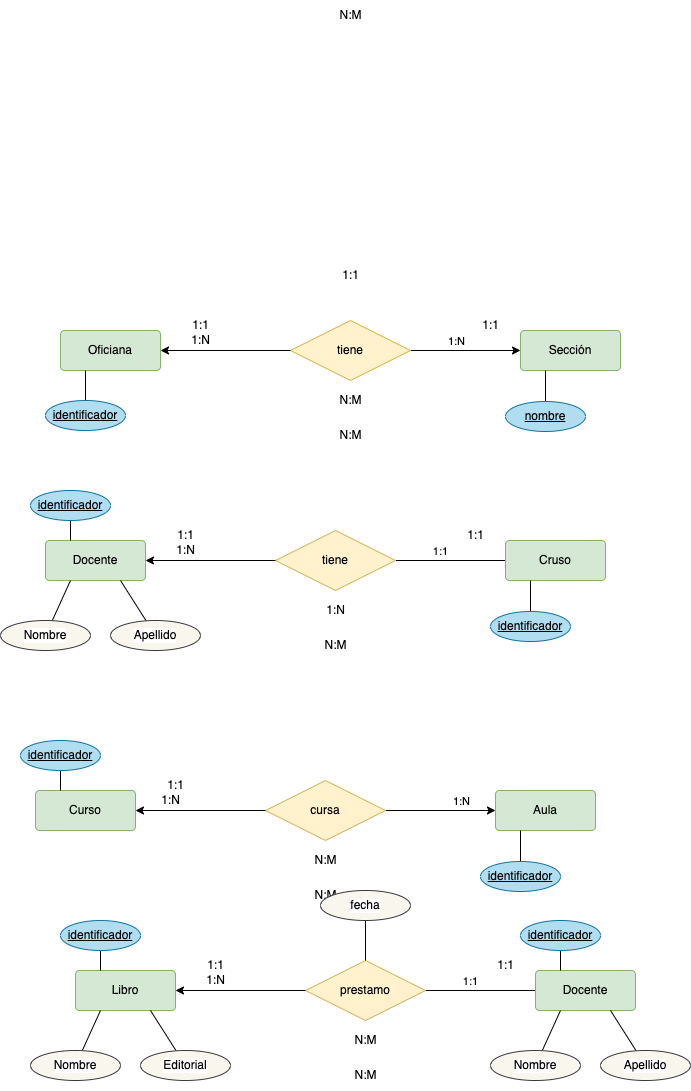

The diagram above was exported from draw.io. Its source (the exported page's mxGraphModel, read from the mxfile embedded in the PNG):
<mxGraphModel dx="808" dy="714" grid="1" gridSize="10" guides="1" tooltips="1" connect="1" arrows="1" fold="1" page="1" pageScale="1" pageWidth="827" pageHeight="1169" background="#FFFFFF" math="0" shadow="0">
  <root>
    <mxCell id="0" />
    <mxCell id="1" parent="0" />
    <mxCell id="5zLhg32nhww84kqG6uCq-11" style="edgeStyle=orthogonalEdgeStyle;rounded=0;orthogonalLoop=1;jettySize=auto;html=1;endArrow=none;endFill=0;fontColor=#000000;strokeColor=#000000;startArrow=classic;startFill=1;" parent="1" source="5zLhg32nhww84kqG6uCq-12" target="5zLhg32nhww84kqG6uCq-14" edge="1">
      <mxGeometry relative="1" as="geometry" />
    </mxCell>
    <mxCell id="wA-k1Ue1DmUPMmQTn3fS-9" value="&lt;span style=&quot;background-color: rgb(255 , 255 , 255)&quot;&gt;1:N&lt;/span&gt;" style="edgeLabel;html=1;align=center;verticalAlign=middle;resizable=0;points=[];fontColor=#000000;" vertex="1" connectable="0" parent="5zLhg32nhww84kqG6uCq-11">
      <mxGeometry x="0.1962" y="-3" relative="1" as="geometry">
        <mxPoint x="1" y="-7" as="offset" />
      </mxGeometry>
    </mxCell>
    <mxCell id="5zLhg32nhww84kqG6uCq-12" value="Sección" style="rounded=1;arcSize=10;whiteSpace=wrap;html=1;align=center;fillColor=#d5e8d4;strokeColor=#82b366;fontColor=#000000;" parent="1" vertex="1">
      <mxGeometry x="540" y="390" width="100" height="40" as="geometry" />
    </mxCell>
    <mxCell id="5zLhg32nhww84kqG6uCq-14" value="tiene" style="shape=rhombus;perimeter=rhombusPerimeter;whiteSpace=wrap;html=1;align=center;fillColor=#fff2cc;strokeColor=#d6b656;fontColor=#000000;" parent="1" vertex="1">
      <mxGeometry x="310" y="380" width="120" height="60" as="geometry" />
    </mxCell>
    <mxCell id="wA-k1Ue1DmUPMmQTn3fS-1" style="edgeStyle=none;html=1;fontColor=#000000;labelBorderColor=#000000;strokeColor=#000000;endArrow=none;endFill=0;startArrow=classic;startFill=1;" edge="1" parent="1" source="5zLhg32nhww84kqG6uCq-15">
      <mxGeometry relative="1" as="geometry">
        <mxPoint x="310" y="410" as="targetPoint" />
      </mxGeometry>
    </mxCell>
    <mxCell id="5zLhg32nhww84kqG6uCq-15" value="Oficiana" style="rounded=1;arcSize=10;whiteSpace=wrap;html=1;align=center;fillColor=#d5e8d4;strokeColor=#82b366;fontColor=#000000;" parent="1" vertex="1">
      <mxGeometry x="80" y="390" width="100" height="40" as="geometry" />
    </mxCell>
    <mxCell id="5zLhg32nhww84kqG6uCq-24" value="N:M" style="text;html=1;align=center;verticalAlign=middle;resizable=0;points=[];autosize=1;strokeColor=none;fillColor=none;" parent="1" vertex="1">
      <mxGeometry x="345" y="60" width="50" height="30" as="geometry" />
    </mxCell>
    <mxCell id="5zLhg32nhww84kqG6uCq-28" value="1:1" style="text;html=1;align=center;verticalAlign=middle;resizable=0;points=[];autosize=1;strokeColor=none;fillColor=none;" parent="1" vertex="1">
      <mxGeometry x="200" y="370" width="40" height="30" as="geometry" />
    </mxCell>
    <mxCell id="5zLhg32nhww84kqG6uCq-30" value="N:M" style="text;html=1;align=center;verticalAlign=middle;resizable=0;points=[];autosize=1;strokeColor=none;fillColor=none;" parent="1" vertex="1">
      <mxGeometry x="345" y="480" width="50" height="30" as="geometry" />
    </mxCell>
    <mxCell id="5zLhg32nhww84kqG6uCq-31" value="1:1" style="text;html=1;align=center;verticalAlign=middle;resizable=0;points=[];autosize=1;strokeColor=none;fillColor=none;" parent="1" vertex="1">
      <mxGeometry x="490" y="370" width="40" height="30" as="geometry" />
    </mxCell>
    <mxCell id="5zLhg32nhww84kqG6uCq-32" value="1:1" style="text;html=1;align=center;verticalAlign=middle;resizable=0;points=[];autosize=1;strokeColor=none;fillColor=none;" parent="1" vertex="1">
      <mxGeometry x="350" y="320" width="40" height="30" as="geometry" />
    </mxCell>
    <mxCell id="wA-k1Ue1DmUPMmQTn3fS-3" style="edgeStyle=none;html=1;entryX=0.25;entryY=1;entryDx=0;entryDy=0;labelBorderColor=#000000;fontColor=#000000;endArrow=none;endFill=0;strokeColor=#000000;" edge="1" parent="1" source="wA-k1Ue1DmUPMmQTn3fS-2" target="5zLhg32nhww84kqG6uCq-15">
      <mxGeometry relative="1" as="geometry" />
    </mxCell>
    <mxCell id="wA-k1Ue1DmUPMmQTn3fS-2" value="&lt;u&gt;identificador&lt;/u&gt;" style="ellipse;whiteSpace=wrap;html=1;align=center;fillColor=#b1ddf0;strokeColor=#10739e;fontColor=#000000;" vertex="1" parent="1">
      <mxGeometry x="65" y="460" width="80" height="30" as="geometry" />
    </mxCell>
    <mxCell id="wA-k1Ue1DmUPMmQTn3fS-5" style="edgeStyle=none;html=1;entryX=0.25;entryY=1;entryDx=0;entryDy=0;labelBorderColor=#000000;fontColor=#000000;endArrow=none;endFill=0;strokeColor=#000000;" edge="1" parent="1" source="wA-k1Ue1DmUPMmQTn3fS-4" target="5zLhg32nhww84kqG6uCq-12">
      <mxGeometry relative="1" as="geometry" />
    </mxCell>
    <mxCell id="wA-k1Ue1DmUPMmQTn3fS-4" value="&lt;u&gt;nombre&lt;/u&gt;" style="ellipse;whiteSpace=wrap;html=1;align=center;fillColor=#b1ddf0;strokeColor=#10739e;fontColor=#000000;" vertex="1" parent="1">
      <mxGeometry x="525" y="461" width="80" height="30" as="geometry" />
    </mxCell>
    <mxCell id="wA-k1Ue1DmUPMmQTn3fS-8" value="N:M" style="text;html=1;align=center;verticalAlign=middle;resizable=0;points=[];autosize=1;strokeColor=none;fillColor=none;fontColor=#000000;" vertex="1" parent="1">
      <mxGeometry x="350" y="450" width="40" height="20" as="geometry" />
    </mxCell>
    <mxCell id="wA-k1Ue1DmUPMmQTn3fS-10" value="1:N" style="text;html=1;align=center;verticalAlign=middle;resizable=0;points=[];autosize=1;strokeColor=none;fillColor=none;fontColor=#000000;" vertex="1" parent="1">
      <mxGeometry x="205" y="390" width="30" height="20" as="geometry" />
    </mxCell>
    <mxCell id="wA-k1Ue1DmUPMmQTn3fS-23" style="edgeStyle=orthogonalEdgeStyle;rounded=0;orthogonalLoop=1;jettySize=auto;html=1;endArrow=none;endFill=0;fontColor=#000000;strokeColor=#000000;" edge="1" parent="1" source="wA-k1Ue1DmUPMmQTn3fS-25" target="wA-k1Ue1DmUPMmQTn3fS-26">
      <mxGeometry relative="1" as="geometry" />
    </mxCell>
    <mxCell id="wA-k1Ue1DmUPMmQTn3fS-24" value="&lt;span style=&quot;background-color: rgb(255 , 255 , 255)&quot;&gt;1:1&lt;/span&gt;" style="edgeLabel;html=1;align=center;verticalAlign=middle;resizable=0;points=[];fontColor=#000000;" vertex="1" connectable="0" parent="wA-k1Ue1DmUPMmQTn3fS-23">
      <mxGeometry x="0.1962" y="-3" relative="1" as="geometry">
        <mxPoint y="-7" as="offset" />
      </mxGeometry>
    </mxCell>
    <mxCell id="wA-k1Ue1DmUPMmQTn3fS-25" value="Cruso" style="rounded=1;arcSize=10;whiteSpace=wrap;html=1;align=center;fillColor=#d5e8d4;strokeColor=#82b366;fontColor=#000000;" vertex="1" parent="1">
      <mxGeometry x="525" y="600" width="100" height="40" as="geometry" />
    </mxCell>
    <mxCell id="wA-k1Ue1DmUPMmQTn3fS-26" value="tiene" style="shape=rhombus;perimeter=rhombusPerimeter;whiteSpace=wrap;html=1;align=center;fillColor=#fff2cc;strokeColor=#d6b656;fontColor=#000000;" vertex="1" parent="1">
      <mxGeometry x="295" y="590" width="120" height="60" as="geometry" />
    </mxCell>
    <mxCell id="wA-k1Ue1DmUPMmQTn3fS-27" style="edgeStyle=none;html=1;fontColor=#000000;labelBorderColor=#000000;strokeColor=#000000;endArrow=none;endFill=0;startArrow=classic;startFill=1;" edge="1" parent="1" source="wA-k1Ue1DmUPMmQTn3fS-28">
      <mxGeometry relative="1" as="geometry">
        <mxPoint x="295" y="620" as="targetPoint" />
      </mxGeometry>
    </mxCell>
    <mxCell id="wA-k1Ue1DmUPMmQTn3fS-28" value="Docente" style="rounded=1;arcSize=10;whiteSpace=wrap;html=1;align=center;fillColor=#d5e8d4;strokeColor=#82b366;fontColor=#000000;" vertex="1" parent="1">
      <mxGeometry x="65" y="600" width="100" height="40" as="geometry" />
    </mxCell>
    <mxCell id="wA-k1Ue1DmUPMmQTn3fS-29" value="1:1" style="text;html=1;align=center;verticalAlign=middle;resizable=0;points=[];autosize=1;strokeColor=none;fillColor=none;" vertex="1" parent="1">
      <mxGeometry x="185" y="580" width="40" height="30" as="geometry" />
    </mxCell>
    <mxCell id="wA-k1Ue1DmUPMmQTn3fS-30" value="N:M" style="text;html=1;align=center;verticalAlign=middle;resizable=0;points=[];autosize=1;strokeColor=none;fillColor=none;" vertex="1" parent="1">
      <mxGeometry x="330" y="690" width="50" height="30" as="geometry" />
    </mxCell>
    <mxCell id="wA-k1Ue1DmUPMmQTn3fS-31" value="1:1" style="text;html=1;align=center;verticalAlign=middle;resizable=0;points=[];autosize=1;strokeColor=none;fillColor=none;" vertex="1" parent="1">
      <mxGeometry x="475" y="580" width="40" height="30" as="geometry" />
    </mxCell>
    <mxCell id="wA-k1Ue1DmUPMmQTn3fS-32" style="edgeStyle=none;html=1;labelBorderColor=#000000;fontColor=#000000;endArrow=none;endFill=0;strokeColor=#000000;" edge="1" parent="1" source="wA-k1Ue1DmUPMmQTn3fS-33">
      <mxGeometry relative="1" as="geometry">
        <mxPoint x="90" y="600" as="targetPoint" />
      </mxGeometry>
    </mxCell>
    <mxCell id="wA-k1Ue1DmUPMmQTn3fS-33" value="&lt;u&gt;identificador&lt;/u&gt;" style="ellipse;whiteSpace=wrap;html=1;align=center;fillColor=#b1ddf0;strokeColor=#10739e;fontColor=#000000;" vertex="1" parent="1">
      <mxGeometry x="50" y="550" width="80" height="30" as="geometry" />
    </mxCell>
    <mxCell id="wA-k1Ue1DmUPMmQTn3fS-34" style="edgeStyle=none;html=1;entryX=0.25;entryY=1;entryDx=0;entryDy=0;labelBorderColor=#000000;fontColor=#000000;endArrow=none;endFill=0;strokeColor=#000000;" edge="1" parent="1" source="wA-k1Ue1DmUPMmQTn3fS-35" target="wA-k1Ue1DmUPMmQTn3fS-25">
      <mxGeometry relative="1" as="geometry" />
    </mxCell>
    <mxCell id="wA-k1Ue1DmUPMmQTn3fS-35" value="&lt;u&gt;identificador&lt;/u&gt;" style="ellipse;whiteSpace=wrap;html=1;align=center;fillColor=#b1ddf0;strokeColor=#10739e;fontColor=#000000;" vertex="1" parent="1">
      <mxGeometry x="510" y="671" width="80" height="30" as="geometry" />
    </mxCell>
    <mxCell id="wA-k1Ue1DmUPMmQTn3fS-36" value="1:N" style="text;html=1;align=center;verticalAlign=middle;resizable=0;points=[];autosize=1;strokeColor=none;fillColor=none;fontColor=#000000;" vertex="1" parent="1">
      <mxGeometry x="340" y="660" width="30" height="20" as="geometry" />
    </mxCell>
    <mxCell id="wA-k1Ue1DmUPMmQTn3fS-37" value="1:N" style="text;html=1;align=center;verticalAlign=middle;resizable=0;points=[];autosize=1;strokeColor=none;fillColor=none;fontColor=#000000;" vertex="1" parent="1">
      <mxGeometry x="190" y="600" width="30" height="20" as="geometry" />
    </mxCell>
    <mxCell id="wA-k1Ue1DmUPMmQTn3fS-40" style="edgeStyle=none;html=1;entryX=0.25;entryY=1;entryDx=0;entryDy=0;labelBorderColor=#000000;fontColor=#000000;endArrow=none;endFill=0;strokeColor=#000000;" edge="1" parent="1" source="wA-k1Ue1DmUPMmQTn3fS-38" target="wA-k1Ue1DmUPMmQTn3fS-28">
      <mxGeometry relative="1" as="geometry" />
    </mxCell>
    <mxCell id="wA-k1Ue1DmUPMmQTn3fS-38" value="&lt;font color=&quot;#000000&quot;&gt;Nombre&lt;/font&gt;" style="ellipse;whiteSpace=wrap;html=1;align=center;labelBackgroundColor=#FFFFFF;strokeColor=#36393d;fillColor=#f9f7ed;" vertex="1" parent="1">
      <mxGeometry x="20" y="680" width="90" height="30" as="geometry" />
    </mxCell>
    <mxCell id="wA-k1Ue1DmUPMmQTn3fS-41" style="edgeStyle=none;html=1;entryX=0.75;entryY=1;entryDx=0;entryDy=0;labelBorderColor=#000000;fontColor=#000000;endArrow=none;endFill=0;strokeColor=#000000;" edge="1" parent="1" source="wA-k1Ue1DmUPMmQTn3fS-39" target="wA-k1Ue1DmUPMmQTn3fS-28">
      <mxGeometry relative="1" as="geometry" />
    </mxCell>
    <mxCell id="wA-k1Ue1DmUPMmQTn3fS-39" value="&lt;font color=&quot;#000000&quot;&gt;Apellido&lt;/font&gt;" style="ellipse;whiteSpace=wrap;html=1;align=center;labelBackgroundColor=#FFFFFF;strokeColor=#36393d;fillColor=#f9f7ed;" vertex="1" parent="1">
      <mxGeometry x="130" y="680" width="90" height="30" as="geometry" />
    </mxCell>
    <mxCell id="wA-k1Ue1DmUPMmQTn3fS-78" style="edgeStyle=orthogonalEdgeStyle;rounded=0;orthogonalLoop=1;jettySize=auto;html=1;endArrow=none;endFill=0;fontColor=#000000;strokeColor=#000000;startArrow=classic;startFill=1;" edge="1" parent="1" source="wA-k1Ue1DmUPMmQTn3fS-80" target="wA-k1Ue1DmUPMmQTn3fS-81">
      <mxGeometry relative="1" as="geometry" />
    </mxCell>
    <mxCell id="wA-k1Ue1DmUPMmQTn3fS-79" value="&lt;span style=&quot;background-color: rgb(255 , 255 , 255)&quot;&gt;1:N&lt;/span&gt;" style="edgeLabel;html=1;align=center;verticalAlign=middle;resizable=0;points=[];fontColor=#000000;" vertex="1" connectable="0" parent="wA-k1Ue1DmUPMmQTn3fS-78">
      <mxGeometry x="0.1962" y="-3" relative="1" as="geometry">
        <mxPoint x="31" y="-7" as="offset" />
      </mxGeometry>
    </mxCell>
    <mxCell id="wA-k1Ue1DmUPMmQTn3fS-80" value="Aula" style="rounded=1;arcSize=10;whiteSpace=wrap;html=1;align=center;fillColor=#d5e8d4;strokeColor=#82b366;fontColor=#000000;" vertex="1" parent="1">
      <mxGeometry x="515" y="850" width="100" height="40" as="geometry" />
    </mxCell>
    <mxCell id="wA-k1Ue1DmUPMmQTn3fS-81" value="cursa" style="shape=rhombus;perimeter=rhombusPerimeter;whiteSpace=wrap;html=1;align=center;fillColor=#fff2cc;strokeColor=#d6b656;fontColor=#000000;" vertex="1" parent="1">
      <mxGeometry x="285" y="840" width="120" height="60" as="geometry" />
    </mxCell>
    <mxCell id="wA-k1Ue1DmUPMmQTn3fS-82" style="edgeStyle=none;html=1;fontColor=#000000;labelBorderColor=#000000;strokeColor=#000000;endArrow=none;endFill=0;startArrow=classic;startFill=1;" edge="1" parent="1" source="wA-k1Ue1DmUPMmQTn3fS-83">
      <mxGeometry relative="1" as="geometry">
        <mxPoint x="285" y="870" as="targetPoint" />
      </mxGeometry>
    </mxCell>
    <mxCell id="wA-k1Ue1DmUPMmQTn3fS-83" value="Curso" style="rounded=1;arcSize=10;whiteSpace=wrap;html=1;align=center;fillColor=#d5e8d4;strokeColor=#82b366;fontColor=#000000;" vertex="1" parent="1">
      <mxGeometry x="55" y="850" width="100" height="40" as="geometry" />
    </mxCell>
    <mxCell id="wA-k1Ue1DmUPMmQTn3fS-84" value="1:1" style="text;html=1;align=center;verticalAlign=middle;resizable=0;points=[];autosize=1;strokeColor=none;fillColor=none;" vertex="1" parent="1">
      <mxGeometry x="175" y="830" width="40" height="30" as="geometry" />
    </mxCell>
    <mxCell id="wA-k1Ue1DmUPMmQTn3fS-85" value="N:M" style="text;html=1;align=center;verticalAlign=middle;resizable=0;points=[];autosize=1;strokeColor=none;fillColor=none;" vertex="1" parent="1">
      <mxGeometry x="320" y="940" width="50" height="30" as="geometry" />
    </mxCell>
    <mxCell id="wA-k1Ue1DmUPMmQTn3fS-87" style="edgeStyle=none;html=1;labelBorderColor=#000000;fontColor=#000000;endArrow=none;endFill=0;strokeColor=#000000;" edge="1" parent="1" source="wA-k1Ue1DmUPMmQTn3fS-88">
      <mxGeometry relative="1" as="geometry">
        <mxPoint x="80" y="850" as="targetPoint" />
      </mxGeometry>
    </mxCell>
    <mxCell id="wA-k1Ue1DmUPMmQTn3fS-88" value="&lt;u&gt;identificador&lt;/u&gt;" style="ellipse;whiteSpace=wrap;html=1;align=center;fillColor=#b1ddf0;strokeColor=#10739e;fontColor=#000000;" vertex="1" parent="1">
      <mxGeometry x="40" y="800" width="80" height="30" as="geometry" />
    </mxCell>
    <mxCell id="wA-k1Ue1DmUPMmQTn3fS-89" style="edgeStyle=none;html=1;entryX=0.25;entryY=1;entryDx=0;entryDy=0;labelBorderColor=#000000;fontColor=#000000;endArrow=none;endFill=0;strokeColor=#000000;" edge="1" parent="1" source="wA-k1Ue1DmUPMmQTn3fS-90" target="wA-k1Ue1DmUPMmQTn3fS-80">
      <mxGeometry relative="1" as="geometry" />
    </mxCell>
    <mxCell id="wA-k1Ue1DmUPMmQTn3fS-90" value="&lt;u&gt;identificador&lt;/u&gt;" style="ellipse;whiteSpace=wrap;html=1;align=center;fillColor=#b1ddf0;strokeColor=#10739e;fontColor=#000000;" vertex="1" parent="1">
      <mxGeometry x="500" y="921" width="80" height="30" as="geometry" />
    </mxCell>
    <mxCell id="wA-k1Ue1DmUPMmQTn3fS-91" value="N:M" style="text;html=1;align=center;verticalAlign=middle;resizable=0;points=[];autosize=1;strokeColor=none;fillColor=none;fontColor=#000000;" vertex="1" parent="1">
      <mxGeometry x="325" y="910" width="40" height="20" as="geometry" />
    </mxCell>
    <mxCell id="wA-k1Ue1DmUPMmQTn3fS-92" value="1:N" style="text;html=1;align=center;verticalAlign=middle;resizable=0;points=[];autosize=1;strokeColor=none;fillColor=none;fontColor=#000000;" vertex="1" parent="1">
      <mxGeometry x="175" y="850" width="30" height="20" as="geometry" />
    </mxCell>
    <mxCell id="wA-k1Ue1DmUPMmQTn3fS-96" style="edgeStyle=orthogonalEdgeStyle;rounded=0;orthogonalLoop=1;jettySize=auto;html=1;endArrow=none;endFill=0;fontColor=#000000;strokeColor=#000000;" edge="1" parent="1" target="wA-k1Ue1DmUPMmQTn3fS-99">
      <mxGeometry relative="1" as="geometry">
        <mxPoint x="555" y="1050" as="sourcePoint" />
      </mxGeometry>
    </mxCell>
    <mxCell id="wA-k1Ue1DmUPMmQTn3fS-97" value="&lt;span style=&quot;background-color: rgb(255 , 255 , 255)&quot;&gt;1:1&lt;/span&gt;" style="edgeLabel;html=1;align=center;verticalAlign=middle;resizable=0;points=[];fontColor=#000000;" vertex="1" connectable="0" parent="wA-k1Ue1DmUPMmQTn3fS-96">
      <mxGeometry x="0.1962" y="-3" relative="1" as="geometry">
        <mxPoint y="-7" as="offset" />
      </mxGeometry>
    </mxCell>
    <mxCell id="wA-k1Ue1DmUPMmQTn3fS-99" value="prestamo" style="shape=rhombus;perimeter=rhombusPerimeter;whiteSpace=wrap;html=1;align=center;fillColor=#fff2cc;strokeColor=#d6b656;fontColor=#000000;" vertex="1" parent="1">
      <mxGeometry x="325" y="1020" width="120" height="60" as="geometry" />
    </mxCell>
    <mxCell id="wA-k1Ue1DmUPMmQTn3fS-100" style="edgeStyle=none;html=1;fontColor=#000000;labelBorderColor=#000000;strokeColor=#000000;endArrow=none;endFill=0;startArrow=classic;startFill=1;" edge="1" parent="1" source="wA-k1Ue1DmUPMmQTn3fS-101">
      <mxGeometry relative="1" as="geometry">
        <mxPoint x="325" y="1050" as="targetPoint" />
      </mxGeometry>
    </mxCell>
    <mxCell id="wA-k1Ue1DmUPMmQTn3fS-101" value="Libro" style="rounded=1;arcSize=10;whiteSpace=wrap;html=1;align=center;fillColor=#d5e8d4;strokeColor=#82b366;fontColor=#000000;" vertex="1" parent="1">
      <mxGeometry x="95" y="1030" width="100" height="40" as="geometry" />
    </mxCell>
    <mxCell id="wA-k1Ue1DmUPMmQTn3fS-102" value="1:1" style="text;html=1;align=center;verticalAlign=middle;resizable=0;points=[];autosize=1;strokeColor=none;fillColor=none;" vertex="1" parent="1">
      <mxGeometry x="215" y="1010" width="40" height="30" as="geometry" />
    </mxCell>
    <mxCell id="wA-k1Ue1DmUPMmQTn3fS-103" value="N:M" style="text;html=1;align=center;verticalAlign=middle;resizable=0;points=[];autosize=1;strokeColor=none;fillColor=none;" vertex="1" parent="1">
      <mxGeometry x="360" y="1120" width="50" height="30" as="geometry" />
    </mxCell>
    <mxCell id="wA-k1Ue1DmUPMmQTn3fS-104" value="1:1" style="text;html=1;align=center;verticalAlign=middle;resizable=0;points=[];autosize=1;strokeColor=none;fillColor=none;" vertex="1" parent="1">
      <mxGeometry x="505" y="1010" width="40" height="30" as="geometry" />
    </mxCell>
    <mxCell id="wA-k1Ue1DmUPMmQTn3fS-105" style="edgeStyle=none;html=1;labelBorderColor=#000000;fontColor=#000000;endArrow=none;endFill=0;strokeColor=#000000;" edge="1" parent="1" source="wA-k1Ue1DmUPMmQTn3fS-106">
      <mxGeometry relative="1" as="geometry">
        <mxPoint x="120" y="1030" as="targetPoint" />
      </mxGeometry>
    </mxCell>
    <mxCell id="wA-k1Ue1DmUPMmQTn3fS-106" value="&lt;u&gt;identificador&lt;/u&gt;" style="ellipse;whiteSpace=wrap;html=1;align=center;fillColor=#b1ddf0;strokeColor=#10739e;fontColor=#000000;" vertex="1" parent="1">
      <mxGeometry x="80" y="980" width="80" height="30" as="geometry" />
    </mxCell>
    <mxCell id="wA-k1Ue1DmUPMmQTn3fS-109" value="N:M" style="text;html=1;align=center;verticalAlign=middle;resizable=0;points=[];autosize=1;strokeColor=none;fillColor=none;fontColor=#000000;" vertex="1" parent="1">
      <mxGeometry x="365" y="1090" width="40" height="20" as="geometry" />
    </mxCell>
    <mxCell id="wA-k1Ue1DmUPMmQTn3fS-110" value="1:N" style="text;html=1;align=center;verticalAlign=middle;resizable=0;points=[];autosize=1;strokeColor=none;fillColor=none;fontColor=#000000;" vertex="1" parent="1">
      <mxGeometry x="220" y="1030" width="30" height="20" as="geometry" />
    </mxCell>
    <mxCell id="wA-k1Ue1DmUPMmQTn3fS-111" style="edgeStyle=none;html=1;entryX=0.25;entryY=1;entryDx=0;entryDy=0;labelBorderColor=#000000;fontColor=#000000;endArrow=none;endFill=0;strokeColor=#000000;" edge="1" parent="1" source="wA-k1Ue1DmUPMmQTn3fS-112" target="wA-k1Ue1DmUPMmQTn3fS-101">
      <mxGeometry relative="1" as="geometry" />
    </mxCell>
    <mxCell id="wA-k1Ue1DmUPMmQTn3fS-112" value="&lt;font color=&quot;#000000&quot;&gt;Nombre&lt;/font&gt;" style="ellipse;whiteSpace=wrap;html=1;align=center;labelBackgroundColor=#FFFFFF;strokeColor=#36393d;fillColor=#f9f7ed;" vertex="1" parent="1">
      <mxGeometry x="50" y="1110" width="90" height="30" as="geometry" />
    </mxCell>
    <mxCell id="wA-k1Ue1DmUPMmQTn3fS-113" style="edgeStyle=none;html=1;entryX=0.75;entryY=1;entryDx=0;entryDy=0;labelBorderColor=#000000;fontColor=#000000;endArrow=none;endFill=0;strokeColor=#000000;" edge="1" parent="1" source="wA-k1Ue1DmUPMmQTn3fS-114" target="wA-k1Ue1DmUPMmQTn3fS-101">
      <mxGeometry relative="1" as="geometry" />
    </mxCell>
    <mxCell id="wA-k1Ue1DmUPMmQTn3fS-114" value="&lt;font color=&quot;#000000&quot;&gt;Editorial&lt;/font&gt;" style="ellipse;whiteSpace=wrap;html=1;align=center;labelBackgroundColor=#FFFFFF;strokeColor=#36393d;fillColor=#f9f7ed;" vertex="1" parent="1">
      <mxGeometry x="160" y="1110" width="90" height="30" as="geometry" />
    </mxCell>
    <mxCell id="wA-k1Ue1DmUPMmQTn3fS-115" value="Docente" style="rounded=1;arcSize=10;whiteSpace=wrap;html=1;align=center;fillColor=#d5e8d4;strokeColor=#82b366;fontColor=#000000;" vertex="1" parent="1">
      <mxGeometry x="555" y="1030" width="100" height="40" as="geometry" />
    </mxCell>
    <mxCell id="wA-k1Ue1DmUPMmQTn3fS-116" style="edgeStyle=none;html=1;labelBorderColor=#000000;fontColor=#000000;endArrow=none;endFill=0;strokeColor=#000000;" edge="1" parent="1" source="wA-k1Ue1DmUPMmQTn3fS-117">
      <mxGeometry relative="1" as="geometry">
        <mxPoint x="580" y="1030" as="targetPoint" />
      </mxGeometry>
    </mxCell>
    <mxCell id="wA-k1Ue1DmUPMmQTn3fS-117" value="&lt;u&gt;identificador&lt;/u&gt;" style="ellipse;whiteSpace=wrap;html=1;align=center;fillColor=#b1ddf0;strokeColor=#10739e;fontColor=#000000;" vertex="1" parent="1">
      <mxGeometry x="540" y="980" width="80" height="30" as="geometry" />
    </mxCell>
    <mxCell id="wA-k1Ue1DmUPMmQTn3fS-118" style="edgeStyle=none;html=1;entryX=0.25;entryY=1;entryDx=0;entryDy=0;labelBorderColor=#000000;fontColor=#000000;endArrow=none;endFill=0;strokeColor=#000000;" edge="1" parent="1" source="wA-k1Ue1DmUPMmQTn3fS-119" target="wA-k1Ue1DmUPMmQTn3fS-115">
      <mxGeometry relative="1" as="geometry" />
    </mxCell>
    <mxCell id="wA-k1Ue1DmUPMmQTn3fS-119" value="&lt;font color=&quot;#000000&quot;&gt;Nombre&lt;/font&gt;" style="ellipse;whiteSpace=wrap;html=1;align=center;labelBackgroundColor=#FFFFFF;strokeColor=#36393d;fillColor=#f9f7ed;" vertex="1" parent="1">
      <mxGeometry x="510" y="1110" width="90" height="30" as="geometry" />
    </mxCell>
    <mxCell id="wA-k1Ue1DmUPMmQTn3fS-120" style="edgeStyle=none;html=1;entryX=0.75;entryY=1;entryDx=0;entryDy=0;labelBorderColor=#000000;fontColor=#000000;endArrow=none;endFill=0;strokeColor=#000000;" edge="1" parent="1" source="wA-k1Ue1DmUPMmQTn3fS-121" target="wA-k1Ue1DmUPMmQTn3fS-115">
      <mxGeometry relative="1" as="geometry" />
    </mxCell>
    <mxCell id="wA-k1Ue1DmUPMmQTn3fS-121" value="&lt;font color=&quot;#000000&quot;&gt;Apellido&lt;/font&gt;" style="ellipse;whiteSpace=wrap;html=1;align=center;labelBackgroundColor=#FFFFFF;strokeColor=#36393d;fillColor=#f9f7ed;" vertex="1" parent="1">
      <mxGeometry x="620" y="1110" width="90" height="30" as="geometry" />
    </mxCell>
    <mxCell id="wA-k1Ue1DmUPMmQTn3fS-123" style="edgeStyle=none;html=1;entryX=0.5;entryY=0;entryDx=0;entryDy=0;labelBorderColor=#000000;fontColor=#000000;startArrow=none;startFill=0;endArrow=none;endFill=0;strokeColor=#000000;" edge="1" parent="1" source="wA-k1Ue1DmUPMmQTn3fS-122" target="wA-k1Ue1DmUPMmQTn3fS-99">
      <mxGeometry relative="1" as="geometry" />
    </mxCell>
    <mxCell id="wA-k1Ue1DmUPMmQTn3fS-122" value="&lt;font color=&quot;#000000&quot;&gt;fecha&lt;/font&gt;" style="ellipse;whiteSpace=wrap;html=1;align=center;labelBackgroundColor=#FFFFFF;strokeColor=#36393d;fillColor=#f9f7ed;" vertex="1" parent="1">
      <mxGeometry x="340" y="950" width="90" height="30" as="geometry" />
    </mxCell>
  </root>
</mxGraphModel>